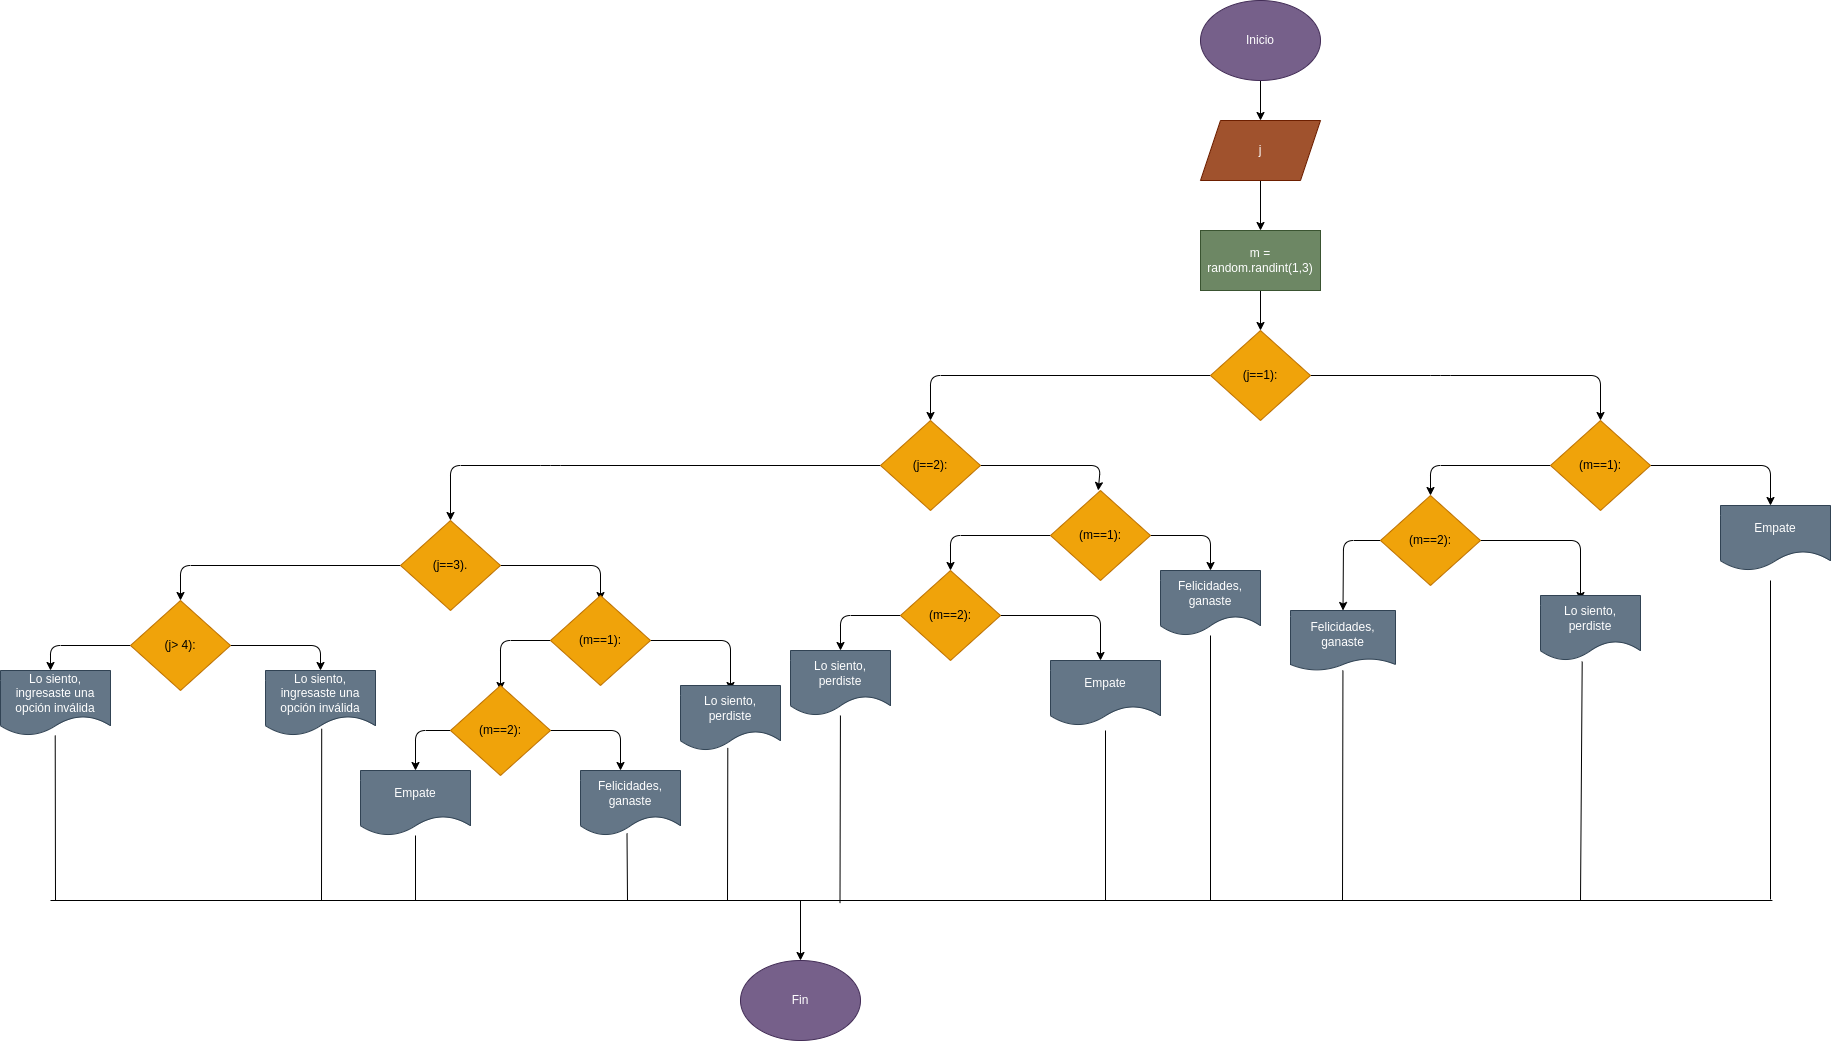

The diagram above was exported from draw.io. Its source (the exported page's mxGraphModel, read from the mxfile embedded in the PNG):
<mxGraphModel dx="2667" dy="411" grid="1" gridSize="10" guides="1" tooltips="1" connect="1" arrows="1" fold="1" page="1" pageScale="1" pageWidth="1654" pageHeight="2336" math="0" shadow="0">
  <root>
    <mxCell id="0" />
    <mxCell id="1" parent="0" />
    <mxCell id="2" value="" style="edgeStyle=none;html=1;" edge="1" parent="1" source="3" target="5">
      <mxGeometry relative="1" as="geometry" />
    </mxCell>
    <mxCell id="3" value="Inicio" style="ellipse;whiteSpace=wrap;html=1;fillColor=#76608a;fontColor=#ffffff;strokeColor=#432D57;" vertex="1" parent="1">
      <mxGeometry x="1180" y="240" width="120" height="80" as="geometry" />
    </mxCell>
    <mxCell id="4" value="" style="edgeStyle=none;html=1;" edge="1" parent="1" source="5" target="7">
      <mxGeometry relative="1" as="geometry" />
    </mxCell>
    <mxCell id="5" value="j" style="shape=parallelogram;perimeter=parallelogramPerimeter;whiteSpace=wrap;html=1;fixedSize=1;fillColor=#a0522d;fontColor=#ffffff;strokeColor=#6D1F00;" vertex="1" parent="1">
      <mxGeometry x="1180" y="360" width="120" height="60" as="geometry" />
    </mxCell>
    <mxCell id="6" value="" style="edgeStyle=none;html=1;" edge="1" parent="1" source="7" target="10">
      <mxGeometry relative="1" as="geometry" />
    </mxCell>
    <mxCell id="7" value="m = random.randint(1,3)" style="whiteSpace=wrap;html=1;fillColor=#6d8764;fontColor=#ffffff;strokeColor=#3A5431;" vertex="1" parent="1">
      <mxGeometry x="1180" y="470" width="120" height="60" as="geometry" />
    </mxCell>
    <mxCell id="8" value="" style="edgeStyle=none;html=1;" edge="1" parent="1" source="10">
      <mxGeometry relative="1" as="geometry">
        <mxPoint x="1580" y="660" as="targetPoint" />
        <Array as="points">
          <mxPoint x="1420" y="615" />
          <mxPoint x="1580" y="615" />
        </Array>
      </mxGeometry>
    </mxCell>
    <mxCell id="9" style="edgeStyle=none;html=1;entryX=0.5;entryY=0;entryDx=0;entryDy=0;" edge="1" parent="1" source="10" target="20">
      <mxGeometry relative="1" as="geometry">
        <mxPoint x="1030" y="660" as="targetPoint" />
        <Array as="points">
          <mxPoint x="910" y="615" />
        </Array>
      </mxGeometry>
    </mxCell>
    <mxCell id="10" value="(j==1):" style="rhombus;whiteSpace=wrap;html=1;fillColor=#f0a30a;fontColor=#000000;strokeColor=#BD7000;" vertex="1" parent="1">
      <mxGeometry x="1190" y="570" width="100" height="90" as="geometry" />
    </mxCell>
    <mxCell id="11" value="" style="edgeStyle=none;html=1;" edge="1" parent="1" source="13">
      <mxGeometry relative="1" as="geometry">
        <mxPoint x="1750" y="745" as="targetPoint" />
        <Array as="points">
          <mxPoint x="1750" y="705" />
        </Array>
      </mxGeometry>
    </mxCell>
    <mxCell id="12" value="" style="edgeStyle=none;html=1;entryX=0.5;entryY=0;entryDx=0;entryDy=0;" edge="1" parent="1" source="13" target="16">
      <mxGeometry relative="1" as="geometry">
        <mxPoint x="1270" y="740" as="targetPoint" />
        <Array as="points">
          <mxPoint x="1410" y="705" />
        </Array>
      </mxGeometry>
    </mxCell>
    <mxCell id="13" value="(m==1):" style="rhombus;whiteSpace=wrap;html=1;fillColor=#f0a30a;fontColor=#000000;strokeColor=#BD7000;" vertex="1" parent="1">
      <mxGeometry x="1530" y="660" width="100" height="90" as="geometry" />
    </mxCell>
    <mxCell id="14" value="" style="edgeStyle=none;html=1;entryX=0.5;entryY=0;entryDx=0;entryDy=0;" edge="1" parent="1" source="16" target="17">
      <mxGeometry relative="1" as="geometry">
        <mxPoint x="1140" y="840" as="targetPoint" />
        <Array as="points">
          <mxPoint x="1323" y="780" />
        </Array>
      </mxGeometry>
    </mxCell>
    <mxCell id="15" style="edgeStyle=none;html=1;entryX=0.4;entryY=0.077;entryDx=0;entryDy=0;entryPerimeter=0;" edge="1" parent="1" source="16" target="30">
      <mxGeometry relative="1" as="geometry">
        <mxPoint x="1560" y="830" as="targetPoint" />
        <Array as="points">
          <mxPoint x="1560" y="780" />
        </Array>
      </mxGeometry>
    </mxCell>
    <mxCell id="16" value="(m==2):" style="rhombus;whiteSpace=wrap;html=1;fillColor=#f0a30a;fontColor=#000000;strokeColor=#BD7000;" vertex="1" parent="1">
      <mxGeometry x="1360" y="735" width="100" height="90" as="geometry" />
    </mxCell>
    <mxCell id="17" value="Felicidades, ganaste" style="shape=document;whiteSpace=wrap;html=1;boundedLbl=1;size=0.2;fillColor=#647687;fontColor=#ffffff;strokeColor=#314354;" vertex="1" parent="1">
      <mxGeometry x="1270" y="850" width="105" height="60" as="geometry" />
    </mxCell>
    <mxCell id="18" value="" style="edgeStyle=none;html=1;" edge="1" parent="1" source="20">
      <mxGeometry relative="1" as="geometry">
        <mxPoint x="1077.7272727272727" y="730" as="targetPoint" />
        <Array as="points">
          <mxPoint x="1080" y="705" />
        </Array>
      </mxGeometry>
    </mxCell>
    <mxCell id="19" style="edgeStyle=none;html=1;entryX=0.5;entryY=0;entryDx=0;entryDy=0;" edge="1" parent="1" source="20" target="34">
      <mxGeometry relative="1" as="geometry">
        <mxPoint x="530" y="760" as="targetPoint" />
        <Array as="points">
          <mxPoint x="530" y="705" />
          <mxPoint x="430" y="705" />
        </Array>
      </mxGeometry>
    </mxCell>
    <mxCell id="20" value="(j==2):" style="rhombus;whiteSpace=wrap;html=1;fillColor=#f0a30a;fontColor=#000000;strokeColor=#BD7000;" vertex="1" parent="1">
      <mxGeometry x="860" y="660" width="100" height="90" as="geometry" />
    </mxCell>
    <mxCell id="21" style="edgeStyle=none;html=1;entryX=0.5;entryY=0;entryDx=0;entryDy=0;" edge="1" parent="1" source="23" target="24">
      <mxGeometry relative="1" as="geometry">
        <Array as="points">
          <mxPoint x="1190" y="775" />
        </Array>
      </mxGeometry>
    </mxCell>
    <mxCell id="22" value="" style="edgeStyle=none;html=1;" edge="1" parent="1" source="23">
      <mxGeometry relative="1" as="geometry">
        <mxPoint x="930" y="810" as="targetPoint" />
        <Array as="points">
          <mxPoint x="930" y="775" />
        </Array>
      </mxGeometry>
    </mxCell>
    <mxCell id="23" value="(m==1):" style="rhombus;whiteSpace=wrap;html=1;fillColor=#f0a30a;fontColor=#000000;strokeColor=#BD7000;" vertex="1" parent="1">
      <mxGeometry x="1030" y="730" width="100" height="90" as="geometry" />
    </mxCell>
    <mxCell id="24" value="Felicidades, ganaste" style="shape=document;whiteSpace=wrap;html=1;boundedLbl=1;fillColor=#647687;fontColor=#ffffff;strokeColor=#314354;" vertex="1" parent="1">
      <mxGeometry x="1140" y="810" width="100" height="65" as="geometry" />
    </mxCell>
    <mxCell id="25" value="" style="edgeStyle=none;html=1;" edge="1" parent="1" source="27">
      <mxGeometry relative="1" as="geometry">
        <mxPoint x="1080" y="900" as="targetPoint" />
        <Array as="points">
          <mxPoint x="1080" y="855" />
        </Array>
      </mxGeometry>
    </mxCell>
    <mxCell id="26" style="edgeStyle=none;html=1;entryX=0.5;entryY=0;entryDx=0;entryDy=0;" edge="1" parent="1" source="27" target="29">
      <mxGeometry relative="1" as="geometry">
        <Array as="points">
          <mxPoint x="820" y="855" />
        </Array>
      </mxGeometry>
    </mxCell>
    <mxCell id="27" value="(m==2):" style="rhombus;whiteSpace=wrap;html=1;fillColor=#f0a30a;fontColor=#000000;strokeColor=#BD7000;" vertex="1" parent="1">
      <mxGeometry x="880" y="810" width="100" height="90" as="geometry" />
    </mxCell>
    <mxCell id="28" value="Empate" style="shape=document;whiteSpace=wrap;html=1;boundedLbl=1;fillColor=#647687;fontColor=#ffffff;strokeColor=#314354;" vertex="1" parent="1">
      <mxGeometry x="1030" y="900" width="110" height="65" as="geometry" />
    </mxCell>
    <mxCell id="29" value="Lo siento, perdiste" style="shape=document;whiteSpace=wrap;html=1;boundedLbl=1;fillColor=#647687;fontColor=#ffffff;strokeColor=#314354;" vertex="1" parent="1">
      <mxGeometry x="770" y="890" width="100" height="65" as="geometry" />
    </mxCell>
    <mxCell id="30" value="Lo siento, perdiste" style="shape=document;whiteSpace=wrap;html=1;boundedLbl=1;fillColor=#647687;fontColor=#ffffff;strokeColor=#314354;" vertex="1" parent="1">
      <mxGeometry x="1520" y="835" width="100" height="65" as="geometry" />
    </mxCell>
    <mxCell id="31" value="Empate" style="shape=document;whiteSpace=wrap;html=1;boundedLbl=1;fillColor=#647687;fontColor=#ffffff;strokeColor=#314354;" vertex="1" parent="1">
      <mxGeometry x="1700" y="745" width="110" height="65" as="geometry" />
    </mxCell>
    <mxCell id="32" style="edgeStyle=none;html=1;entryX=0.5;entryY=0.056;entryDx=0;entryDy=0;entryPerimeter=0;" edge="1" parent="1" source="34" target="37">
      <mxGeometry relative="1" as="geometry">
        <mxPoint x="660" y="830" as="targetPoint" />
        <Array as="points">
          <mxPoint x="580" y="805" />
        </Array>
      </mxGeometry>
    </mxCell>
    <mxCell id="33" style="edgeStyle=none;html=1;entryX=0.5;entryY=0;entryDx=0;entryDy=0;" edge="1" parent="1" source="34" target="46">
      <mxGeometry relative="1" as="geometry">
        <mxPoint x="260" y="840" as="targetPoint" />
        <Array as="points">
          <mxPoint x="160" y="805" />
        </Array>
      </mxGeometry>
    </mxCell>
    <mxCell id="34" value="(j==3)." style="rhombus;whiteSpace=wrap;html=1;fillColor=#f0a30a;fontColor=#000000;strokeColor=#BD7000;" vertex="1" parent="1">
      <mxGeometry x="380" y="760" width="100" height="90" as="geometry" />
    </mxCell>
    <mxCell id="35" style="edgeStyle=none;html=1;" edge="1" parent="1" source="37">
      <mxGeometry relative="1" as="geometry">
        <mxPoint x="710" y="930" as="targetPoint" />
        <Array as="points">
          <mxPoint x="710" y="880" />
        </Array>
      </mxGeometry>
    </mxCell>
    <mxCell id="36" style="edgeStyle=none;html=1;" edge="1" parent="1" source="37">
      <mxGeometry relative="1" as="geometry">
        <mxPoint x="480" y="930" as="targetPoint" />
        <Array as="points">
          <mxPoint x="480" y="880" />
        </Array>
      </mxGeometry>
    </mxCell>
    <mxCell id="37" value="(m==1):" style="rhombus;whiteSpace=wrap;html=1;fillColor=#f0a30a;fontColor=#000000;strokeColor=#BD7000;" vertex="1" parent="1">
      <mxGeometry x="530" y="835" width="100" height="90" as="geometry" />
    </mxCell>
    <mxCell id="38" value="Lo siento, perdiste" style="shape=document;whiteSpace=wrap;html=1;boundedLbl=1;fillColor=#647687;fontColor=#ffffff;strokeColor=#314354;" vertex="1" parent="1">
      <mxGeometry x="660" y="925" width="100" height="65" as="geometry" />
    </mxCell>
    <mxCell id="39" style="edgeStyle=none;html=1;" edge="1" parent="1" source="41">
      <mxGeometry relative="1" as="geometry">
        <mxPoint x="600" y="1010" as="targetPoint" />
        <Array as="points">
          <mxPoint x="600" y="970" />
        </Array>
      </mxGeometry>
    </mxCell>
    <mxCell id="40" style="edgeStyle=none;html=1;entryX=0.5;entryY=0;entryDx=0;entryDy=0;fontColor=#666600;" edge="1" parent="1" source="41" target="43">
      <mxGeometry relative="1" as="geometry">
        <Array as="points">
          <mxPoint x="395" y="970" />
        </Array>
      </mxGeometry>
    </mxCell>
    <mxCell id="41" value="(m==2):" style="rhombus;whiteSpace=wrap;html=1;fillColor=#f0a30a;fontColor=#000000;strokeColor=#BD7000;" vertex="1" parent="1">
      <mxGeometry x="430" y="925" width="100" height="90" as="geometry" />
    </mxCell>
    <mxCell id="42" value="Felicidades, ganaste" style="shape=document;whiteSpace=wrap;html=1;boundedLbl=1;fillColor=#647687;fontColor=#ffffff;strokeColor=#314354;" vertex="1" parent="1">
      <mxGeometry x="560" y="1010" width="100" height="65" as="geometry" />
    </mxCell>
    <mxCell id="43" value="Empate" style="shape=document;whiteSpace=wrap;html=1;boundedLbl=1;fillColor=#647687;fontColor=#ffffff;strokeColor=#314354;" vertex="1" parent="1">
      <mxGeometry x="340" y="1010" width="110" height="65" as="geometry" />
    </mxCell>
    <mxCell id="44" style="edgeStyle=none;html=1;" edge="1" parent="1" source="46">
      <mxGeometry relative="1" as="geometry">
        <mxPoint x="300" y="910" as="targetPoint" />
        <Array as="points">
          <mxPoint x="300" y="885" />
        </Array>
      </mxGeometry>
    </mxCell>
    <mxCell id="45" style="edgeStyle=none;html=1;" edge="1" parent="1" source="46">
      <mxGeometry relative="1" as="geometry">
        <mxPoint x="30" y="910" as="targetPoint" />
        <Array as="points">
          <mxPoint x="30" y="885" />
        </Array>
      </mxGeometry>
    </mxCell>
    <mxCell id="46" value="(j&amp;gt; 4):" style="rhombus;whiteSpace=wrap;html=1;fillColor=#f0a30a;fontColor=#000000;strokeColor=#BD7000;" vertex="1" parent="1">
      <mxGeometry x="110" y="840" width="100" height="90" as="geometry" />
    </mxCell>
    <mxCell id="47" value="Lo siento, ingresaste una opción inválida" style="shape=document;whiteSpace=wrap;html=1;boundedLbl=1;fillColor=#647687;fontColor=#ffffff;strokeColor=#314354;" vertex="1" parent="1">
      <mxGeometry x="245" y="910" width="110" height="65" as="geometry" />
    </mxCell>
    <mxCell id="48" value="Lo siento, ingresaste una opción inválida" style="shape=document;whiteSpace=wrap;html=1;boundedLbl=1;fillColor=#647687;fontColor=#ffffff;strokeColor=#314354;" vertex="1" parent="1">
      <mxGeometry x="-20" y="910" width="110" height="65" as="geometry" />
    </mxCell>
    <mxCell id="49" value="" style="endArrow=none;html=1;" edge="1" parent="1" target="43">
      <mxGeometry width="50" height="50" relative="1" as="geometry">
        <mxPoint x="395" y="1140" as="sourcePoint" />
        <mxPoint x="420" y="1090" as="targetPoint" />
      </mxGeometry>
    </mxCell>
    <mxCell id="50" value="" style="endArrow=none;html=1;entryX=0.465;entryY=0.967;entryDx=0;entryDy=0;entryPerimeter=0;" edge="1" parent="1" target="42">
      <mxGeometry width="50" height="50" relative="1" as="geometry">
        <mxPoint x="607" y="1140" as="sourcePoint" />
        <mxPoint x="405" y="1085" as="targetPoint" />
      </mxGeometry>
    </mxCell>
    <mxCell id="51" value="" style="endArrow=none;html=1;entryX=0.511;entryY=0.896;entryDx=0;entryDy=0;entryPerimeter=0;" edge="1" parent="1" target="47">
      <mxGeometry width="50" height="50" relative="1" as="geometry">
        <mxPoint x="301" y="1140" as="sourcePoint" />
        <mxPoint x="405" y="1085" as="targetPoint" />
        <Array as="points" />
      </mxGeometry>
    </mxCell>
    <mxCell id="52" value="" style="endArrow=none;html=1;entryX=0.511;entryY=0.896;entryDx=0;entryDy=0;entryPerimeter=0;" edge="1" parent="1">
      <mxGeometry width="50" height="50" relative="1" as="geometry">
        <mxPoint x="35" y="1140" as="sourcePoint" />
        <mxPoint x="34.710000000000036" y="975" as="targetPoint" />
        <Array as="points" />
      </mxGeometry>
    </mxCell>
    <mxCell id="53" value="" style="endArrow=none;html=1;entryX=0.473;entryY=0.96;entryDx=0;entryDy=0;entryPerimeter=0;" edge="1" parent="1" target="38">
      <mxGeometry width="50" height="50" relative="1" as="geometry">
        <mxPoint x="707" y="1140" as="sourcePoint" />
        <mxPoint x="720" y="1080" as="targetPoint" />
      </mxGeometry>
    </mxCell>
    <mxCell id="54" value="" style="endArrow=none;html=1;" edge="1" parent="1" target="29">
      <mxGeometry width="50" height="50" relative="1" as="geometry">
        <mxPoint x="819.5" y="1142.6" as="sourcePoint" />
        <mxPoint x="819.8" y="990" as="targetPoint" />
      </mxGeometry>
    </mxCell>
    <mxCell id="55" value="" style="endArrow=none;html=1;" edge="1" parent="1">
      <mxGeometry width="50" height="50" relative="1" as="geometry">
        <mxPoint x="1085" y="1140" as="sourcePoint" />
        <mxPoint x="1085" y="970" as="targetPoint" />
      </mxGeometry>
    </mxCell>
    <mxCell id="56" value="" style="endArrow=none;html=1;" edge="1" parent="1" target="24">
      <mxGeometry width="50" height="50" relative="1" as="geometry">
        <mxPoint x="1190" y="1140" as="sourcePoint" />
        <mxPoint x="1189.5" y="965" as="targetPoint" />
      </mxGeometry>
    </mxCell>
    <mxCell id="57" value="" style="endArrow=none;html=1;" edge="1" parent="1" target="17">
      <mxGeometry width="50" height="50" relative="1" as="geometry">
        <mxPoint x="1322" y="1140" as="sourcePoint" />
        <mxPoint x="1322" y="875" as="targetPoint" />
      </mxGeometry>
    </mxCell>
    <mxCell id="58" value="" style="endArrow=none;html=1;entryX=0.417;entryY=1.016;entryDx=0;entryDy=0;entryPerimeter=0;" edge="1" parent="1" target="30">
      <mxGeometry width="50" height="50" relative="1" as="geometry">
        <mxPoint x="1560" y="1140" as="sourcePoint" />
        <mxPoint x="1560.4423076923076" y="910" as="targetPoint" />
      </mxGeometry>
    </mxCell>
    <mxCell id="59" value="" style="endArrow=none;html=1;" edge="1" parent="1">
      <mxGeometry width="50" height="50" relative="1" as="geometry">
        <mxPoint x="1750" y="1138.96" as="sourcePoint" />
        <mxPoint x="1750" y="820" as="targetPoint" />
      </mxGeometry>
    </mxCell>
    <mxCell id="60" value="" style="endArrow=none;html=1;" edge="1" parent="1">
      <mxGeometry width="50" height="50" relative="1" as="geometry">
        <mxPoint x="30" y="1140" as="sourcePoint" />
        <mxPoint x="1751.919921875" y="1140" as="targetPoint" />
      </mxGeometry>
    </mxCell>
    <mxCell id="61" value="" style="endArrow=classic;html=1;" edge="1" parent="1">
      <mxGeometry width="50" height="50" relative="1" as="geometry">
        <mxPoint x="780" y="1140" as="sourcePoint" />
        <mxPoint x="780" y="1200" as="targetPoint" />
      </mxGeometry>
    </mxCell>
    <mxCell id="62" value="Fin" style="ellipse;whiteSpace=wrap;html=1;fillColor=#76608a;fontColor=#ffffff;strokeColor=#432D57;" vertex="1" parent="1">
      <mxGeometry x="720" y="1200" width="120" height="80" as="geometry" />
    </mxCell>
  </root>
</mxGraphModel>